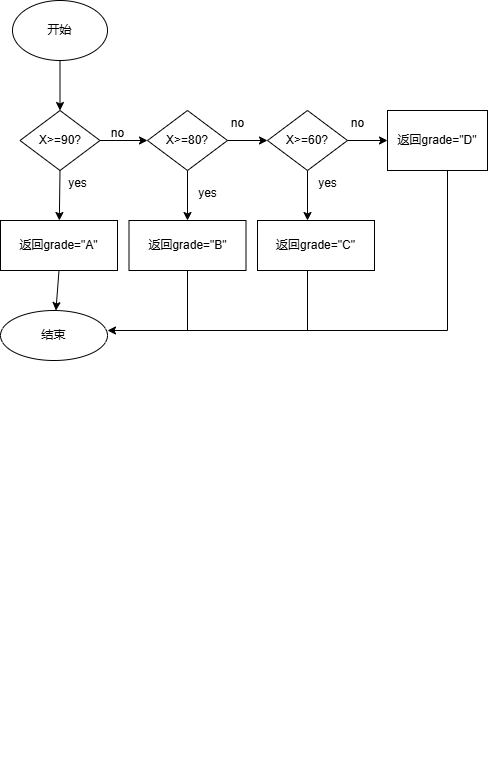

The diagram above was exported from draw.io. Its source (the exported page's mxGraphModel, read from the mxfile embedded in the PNG):
<mxGraphModel dx="1106" dy="1827" grid="1" gridSize="10" guides="1" tooltips="1" connect="1" arrows="1" fold="1" page="1" pageScale="1" pageWidth="827" pageHeight="1169" math="0" shadow="0">
  <root>
    <mxCell id="0" />
    <mxCell id="1" parent="0" />
    <mxCell id="9naSmvNIDHPATo-hyU9L-21" style="edgeStyle=orthogonalEdgeStyle;rounded=0;orthogonalLoop=1;jettySize=auto;html=1;exitX=0.5;exitY=1;exitDx=0;exitDy=0;" edge="1" parent="1">
      <mxGeometry relative="1" as="geometry">
        <mxPoint x="300" y="70" as="sourcePoint" />
        <mxPoint x="300" y="70" as="targetPoint" />
      </mxGeometry>
    </mxCell>
    <mxCell id="9naSmvNIDHPATo-hyU9L-43" value="开始" style="ellipse;whiteSpace=wrap;html=1;" vertex="1" parent="1">
      <mxGeometry x="25" y="-680" width="95" height="60" as="geometry" />
    </mxCell>
    <mxCell id="9naSmvNIDHPATo-hyU9L-44" value="" style="endArrow=classic;html=1;rounded=0;exitX=0.5;exitY=1;exitDx=0;exitDy=0;" edge="1" parent="1" source="9naSmvNIDHPATo-hyU9L-43" target="9naSmvNIDHPATo-hyU9L-45">
      <mxGeometry width="50" height="50" relative="1" as="geometry">
        <mxPoint x="80" y="-550" as="sourcePoint" />
        <mxPoint x="73" y="-570" as="targetPoint" />
      </mxGeometry>
    </mxCell>
    <mxCell id="9naSmvNIDHPATo-hyU9L-45" value="X&amp;gt;=90?" style="rhombus;whiteSpace=wrap;html=1;" vertex="1" parent="1">
      <mxGeometry x="32.5" y="-570" width="80" height="60" as="geometry" />
    </mxCell>
    <mxCell id="9naSmvNIDHPATo-hyU9L-48" value="" style="endArrow=classic;html=1;rounded=0;exitX=0.5;exitY=1;exitDx=0;exitDy=0;" edge="1" parent="1" source="9naSmvNIDHPATo-hyU9L-45" target="9naSmvNIDHPATo-hyU9L-49">
      <mxGeometry width="50" height="50" relative="1" as="geometry">
        <mxPoint x="60" y="-460" as="sourcePoint" />
        <mxPoint x="73" y="-450" as="targetPoint" />
      </mxGeometry>
    </mxCell>
    <mxCell id="9naSmvNIDHPATo-hyU9L-49" value="返回grade=&quot;A&quot;" style="rounded=0;whiteSpace=wrap;html=1;" vertex="1" parent="1">
      <mxGeometry x="13" y="-460" width="117" height="50" as="geometry" />
    </mxCell>
    <mxCell id="9naSmvNIDHPATo-hyU9L-51" value="" style="endArrow=classic;html=1;rounded=0;exitX=1;exitY=0.5;exitDx=0;exitDy=0;" edge="1" parent="1" source="9naSmvNIDHPATo-hyU9L-45">
      <mxGeometry width="50" height="50" relative="1" as="geometry">
        <mxPoint x="140" y="-540" as="sourcePoint" />
        <mxPoint x="160" y="-540" as="targetPoint" />
      </mxGeometry>
    </mxCell>
    <mxCell id="9naSmvNIDHPATo-hyU9L-52" value="X&amp;gt;=80?" style="rhombus;whiteSpace=wrap;html=1;" vertex="1" parent="1">
      <mxGeometry x="160" y="-570" width="80" height="60" as="geometry" />
    </mxCell>
    <mxCell id="9naSmvNIDHPATo-hyU9L-54" value="" style="endArrow=classic;html=1;rounded=0;exitX=1;exitY=0.5;exitDx=0;exitDy=0;" edge="1" parent="1" source="9naSmvNIDHPATo-hyU9L-52" target="9naSmvNIDHPATo-hyU9L-55">
      <mxGeometry width="50" height="50" relative="1" as="geometry">
        <mxPoint x="260" y="-530" as="sourcePoint" />
        <mxPoint x="290" y="-540" as="targetPoint" />
        <Array as="points">
          <mxPoint x="280" y="-540" />
        </Array>
      </mxGeometry>
    </mxCell>
    <mxCell id="9naSmvNIDHPATo-hyU9L-55" value="X&amp;gt;=60?" style="rhombus;whiteSpace=wrap;html=1;" vertex="1" parent="1">
      <mxGeometry x="280" y="-570" width="80" height="60" as="geometry" />
    </mxCell>
    <mxCell id="9naSmvNIDHPATo-hyU9L-57" value="" style="endArrow=classic;html=1;rounded=0;" edge="1" parent="1" target="9naSmvNIDHPATo-hyU9L-58">
      <mxGeometry width="50" height="50" relative="1" as="geometry">
        <mxPoint x="360" y="-540" as="sourcePoint" />
        <mxPoint x="420" y="-540" as="targetPoint" />
      </mxGeometry>
    </mxCell>
    <mxCell id="9naSmvNIDHPATo-hyU9L-58" value="返回grade=&quot;D&quot;" style="rounded=0;whiteSpace=wrap;html=1;" vertex="1" parent="1">
      <mxGeometry x="400" y="-570" width="100" height="60" as="geometry" />
    </mxCell>
    <mxCell id="9naSmvNIDHPATo-hyU9L-59" value="" style="endArrow=classic;html=1;rounded=0;exitX=0.5;exitY=1;exitDx=0;exitDy=0;entryX=0.5;entryY=0;entryDx=0;entryDy=0;" edge="1" parent="1" source="9naSmvNIDHPATo-hyU9L-52" target="9naSmvNIDHPATo-hyU9L-60">
      <mxGeometry width="50" height="50" relative="1" as="geometry">
        <mxPoint x="180" y="-430" as="sourcePoint" />
        <mxPoint x="200" y="-470" as="targetPoint" />
      </mxGeometry>
    </mxCell>
    <mxCell id="9naSmvNIDHPATo-hyU9L-60" value="返回grade=&quot;B&quot;" style="rounded=0;whiteSpace=wrap;html=1;" vertex="1" parent="1">
      <mxGeometry x="141.5" y="-460" width="117" height="50" as="geometry" />
    </mxCell>
    <mxCell id="9naSmvNIDHPATo-hyU9L-64" value="" style="endArrow=classic;html=1;rounded=0;exitX=0.5;exitY=1;exitDx=0;exitDy=0;" edge="1" parent="1" source="9naSmvNIDHPATo-hyU9L-55">
      <mxGeometry width="50" height="50" relative="1" as="geometry">
        <mxPoint x="300" y="-470" as="sourcePoint" />
        <mxPoint x="320" y="-460" as="targetPoint" />
      </mxGeometry>
    </mxCell>
    <mxCell id="9naSmvNIDHPATo-hyU9L-65" value="返回grade=&quot;C&quot;" style="rounded=0;whiteSpace=wrap;html=1;" vertex="1" parent="1">
      <mxGeometry x="270" y="-460" width="117" height="50" as="geometry" />
    </mxCell>
    <mxCell id="9naSmvNIDHPATo-hyU9L-70" value="" style="endArrow=classic;html=1;rounded=0;exitX=0.5;exitY=1;exitDx=0;exitDy=0;" edge="1" parent="1" source="9naSmvNIDHPATo-hyU9L-49" target="9naSmvNIDHPATo-hyU9L-71">
      <mxGeometry width="50" height="50" relative="1" as="geometry">
        <mxPoint x="70" y="-350" as="sourcePoint" />
        <mxPoint x="70" y="-350" as="targetPoint" />
      </mxGeometry>
    </mxCell>
    <mxCell id="9naSmvNIDHPATo-hyU9L-71" value="结束" style="ellipse;whiteSpace=wrap;html=1;" vertex="1" parent="1">
      <mxGeometry x="13" y="-370" width="107" height="50" as="geometry" />
    </mxCell>
    <mxCell id="9naSmvNIDHPATo-hyU9L-73" value="" style="endArrow=none;html=1;rounded=0;" edge="1" parent="1">
      <mxGeometry width="50" height="50" relative="1" as="geometry">
        <mxPoint x="200" y="-350" as="sourcePoint" />
        <mxPoint x="200" y="-410" as="targetPoint" />
      </mxGeometry>
    </mxCell>
    <mxCell id="9naSmvNIDHPATo-hyU9L-74" value="" style="endArrow=none;html=1;rounded=0;" edge="1" parent="1">
      <mxGeometry width="50" height="50" relative="1" as="geometry">
        <mxPoint x="320" y="-350" as="sourcePoint" />
        <mxPoint x="320" y="-410" as="targetPoint" />
      </mxGeometry>
    </mxCell>
    <mxCell id="9naSmvNIDHPATo-hyU9L-78" value="" style="endArrow=none;html=1;rounded=0;" edge="1" parent="1">
      <mxGeometry width="50" height="50" relative="1" as="geometry">
        <mxPoint x="460" y="-350" as="sourcePoint" />
        <mxPoint x="460" y="-510" as="targetPoint" />
      </mxGeometry>
    </mxCell>
    <mxCell id="9naSmvNIDHPATo-hyU9L-80" value="" style="endArrow=classic;html=1;rounded=0;entryX=1;entryY=0.4;entryDx=0;entryDy=0;entryPerimeter=0;" edge="1" parent="1" target="9naSmvNIDHPATo-hyU9L-71">
      <mxGeometry width="50" height="50" relative="1" as="geometry">
        <mxPoint x="460" y="-350" as="sourcePoint" />
        <mxPoint x="400" y="-380" as="targetPoint" />
      </mxGeometry>
    </mxCell>
    <mxCell id="9naSmvNIDHPATo-hyU9L-81" value="yes" style="text;html=1;align=center;verticalAlign=middle;resizable=0;points=[];autosize=1;strokeColor=none;fillColor=none;" vertex="1" parent="1">
      <mxGeometry x="70" y="-512" width="40" height="30" as="geometry" />
    </mxCell>
    <mxCell id="9naSmvNIDHPATo-hyU9L-82" value="yes" style="text;html=1;align=center;verticalAlign=middle;resizable=0;points=[];autosize=1;strokeColor=none;fillColor=none;" vertex="1" parent="1">
      <mxGeometry x="200" y="-502" width="40" height="30" as="geometry" />
    </mxCell>
    <mxCell id="9naSmvNIDHPATo-hyU9L-83" value="yes" style="text;html=1;align=center;verticalAlign=middle;resizable=0;points=[];autosize=1;strokeColor=none;fillColor=none;" vertex="1" parent="1">
      <mxGeometry x="320" y="-512" width="40" height="30" as="geometry" />
    </mxCell>
    <mxCell id="9naSmvNIDHPATo-hyU9L-84" value="no" style="text;html=1;align=center;verticalAlign=middle;resizable=0;points=[];autosize=1;strokeColor=none;fillColor=none;" vertex="1" parent="1">
      <mxGeometry x="110" y="-562" width="40" height="30" as="geometry" />
    </mxCell>
    <mxCell id="9naSmvNIDHPATo-hyU9L-85" value="no" style="text;html=1;align=center;verticalAlign=middle;resizable=0;points=[];autosize=1;strokeColor=none;fillColor=none;" vertex="1" parent="1">
      <mxGeometry x="230" y="-572" width="40" height="30" as="geometry" />
    </mxCell>
    <mxCell id="9naSmvNIDHPATo-hyU9L-86" value="no" style="text;html=1;align=center;verticalAlign=middle;resizable=0;points=[];autosize=1;strokeColor=none;fillColor=none;" vertex="1" parent="1">
      <mxGeometry x="350" y="-572" width="40" height="30" as="geometry" />
    </mxCell>
  </root>
</mxGraphModel>